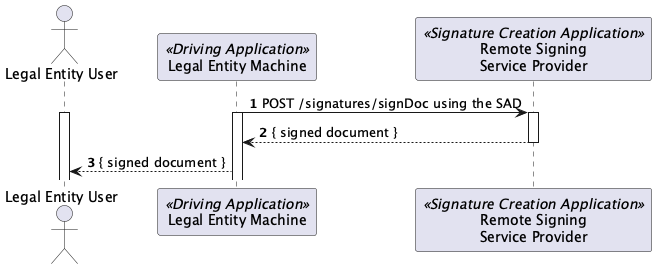

The diagram above was rendered by PlantUML. Its source (embedded in the PNG):
@startuml signDoc 
autonumber

actor "Legal Entity User" as user
participant "Legal Entity Machine" as m2mUser <<Driving Application>>
participant "Remote Signing\nService Provider" as RSSP <<Signature Creation Application>>

m2mUser -> RSSP :  POST /signatures/signDoc using the SAD
activate user
activate m2mUser
activate RSSP
return { signed document }
m2mUser --> user: { signed document }



@enduml